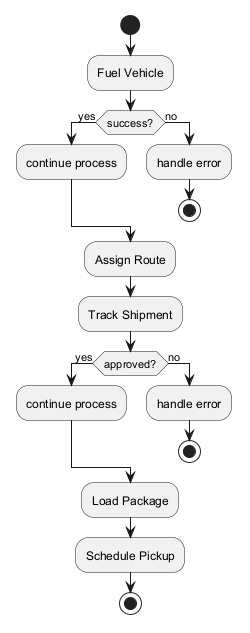

The diagram above was rendered by PlantUML. Its source (embedded in the PNG):
@startuml
skinparam backgroundColor #FFFFFF
skinparam classBackgroundColor #E8F4FA
skinparam classBorderColor #2C7DA0
start
:Fuel Vehicle;
if (success?) then (yes)
:continue process;
else (no)
:handle error;
stop
endif
:Assign Route;
:Track Shipment;
if (approved?) then (yes)
:continue process;
else (no)
:handle error;
stop
endif
:Load Package;
:Schedule Pickup;
stop
@enduml